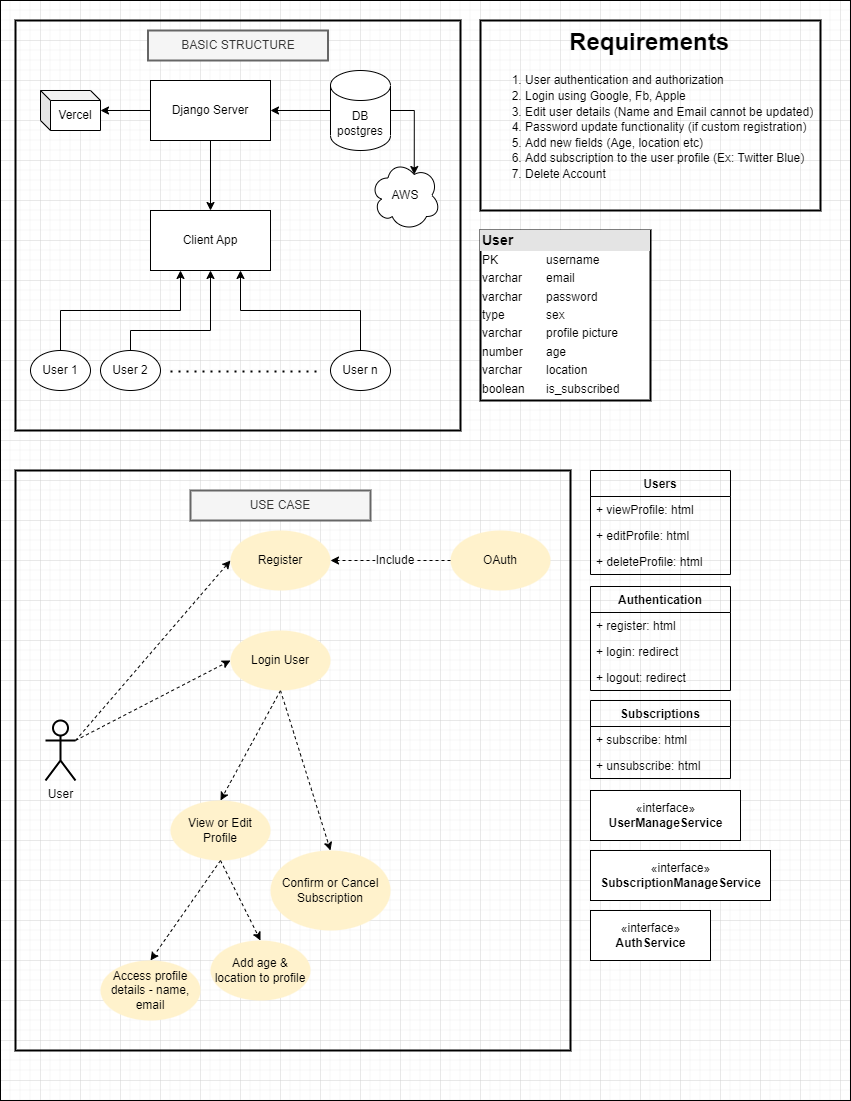

The diagram above was exported from draw.io. Its source (the exported page's mxGraphModel, read from the mxfile embedded in the PNG):
<mxGraphModel dx="1434" dy="707" grid="1" gridSize="10" guides="1" tooltips="1" connect="1" arrows="1" fold="1" page="1" pageScale="1" pageWidth="850" pageHeight="1100" math="0" shadow="0">
  <root>
    <mxCell id="0" />
    <mxCell id="1" parent="0" />
    <mxCell id="x2czj3pqVpvYsHuTd9rh-30" value="" style="rounded=0;whiteSpace=wrap;html=1;fillColor=none;strokeWidth=1;" parent="1" vertex="1">
      <mxGeometry width="850" height="1100" as="geometry" />
    </mxCell>
    <mxCell id="384ek-i01BZAPKocsQSI-40" value="" style="rounded=0;whiteSpace=wrap;html=1;strokeColor=default;strokeWidth=2;fillColor=none;" parent="1" vertex="1">
      <mxGeometry x="15" y="470" width="555" height="580" as="geometry" />
    </mxCell>
    <mxCell id="384ek-i01BZAPKocsQSI-25" value="" style="rounded=0;whiteSpace=wrap;html=1;fillColor=none;strokeWidth=2;" parent="1" vertex="1">
      <mxGeometry x="15" y="20" width="445" height="410" as="geometry" />
    </mxCell>
    <mxCell id="384ek-i01BZAPKocsQSI-1" value="Client App" style="rounded=0;whiteSpace=wrap;html=1;" parent="1" vertex="1">
      <mxGeometry x="150" y="210" width="120" height="60" as="geometry" />
    </mxCell>
    <mxCell id="384ek-i01BZAPKocsQSI-11" style="edgeStyle=orthogonalEdgeStyle;rounded=0;orthogonalLoop=1;jettySize=auto;html=1;exitX=0.5;exitY=1;exitDx=0;exitDy=0;entryX=0.5;entryY=0;entryDx=0;entryDy=0;" parent="1" source="384ek-i01BZAPKocsQSI-2" target="384ek-i01BZAPKocsQSI-1" edge="1">
      <mxGeometry relative="1" as="geometry" />
    </mxCell>
    <mxCell id="8nvedQ9eXi3GSInUtZX6-5" style="edgeStyle=orthogonalEdgeStyle;rounded=0;orthogonalLoop=1;jettySize=auto;html=1;exitX=0;exitY=0.5;exitDx=0;exitDy=0;" parent="1" source="384ek-i01BZAPKocsQSI-2" target="8nvedQ9eXi3GSInUtZX6-3" edge="1">
      <mxGeometry relative="1" as="geometry" />
    </mxCell>
    <mxCell id="384ek-i01BZAPKocsQSI-2" value="Django Server" style="rounded=0;whiteSpace=wrap;html=1;" parent="1" vertex="1">
      <mxGeometry x="150" y="80" width="120" height="60" as="geometry" />
    </mxCell>
    <mxCell id="384ek-i01BZAPKocsQSI-5" style="edgeStyle=orthogonalEdgeStyle;rounded=0;orthogonalLoop=1;jettySize=auto;html=1;exitX=0;exitY=0.5;exitDx=0;exitDy=0;exitPerimeter=0;entryX=1;entryY=0.5;entryDx=0;entryDy=0;" parent="1" source="384ek-i01BZAPKocsQSI-3" target="384ek-i01BZAPKocsQSI-2" edge="1">
      <mxGeometry relative="1" as="geometry">
        <mxPoint x="280" y="110" as="targetPoint" />
      </mxGeometry>
    </mxCell>
    <mxCell id="384ek-i01BZAPKocsQSI-3" value="DB&lt;br&gt;postgres" style="shape=cylinder3;whiteSpace=wrap;html=1;boundedLbl=1;backgroundOutline=1;size=15;" parent="1" vertex="1">
      <mxGeometry x="330" y="70" width="60" height="80" as="geometry" />
    </mxCell>
    <mxCell id="384ek-i01BZAPKocsQSI-16" style="edgeStyle=orthogonalEdgeStyle;rounded=0;orthogonalLoop=1;jettySize=auto;html=1;exitX=0.5;exitY=0;exitDx=0;exitDy=0;entryX=0.25;entryY=1;entryDx=0;entryDy=0;" parent="1" source="384ek-i01BZAPKocsQSI-12" target="384ek-i01BZAPKocsQSI-1" edge="1">
      <mxGeometry relative="1" as="geometry" />
    </mxCell>
    <mxCell id="384ek-i01BZAPKocsQSI-12" value="User 1" style="ellipse;whiteSpace=wrap;html=1;" parent="1" vertex="1">
      <mxGeometry x="30" y="350" width="60" height="40" as="geometry" />
    </mxCell>
    <mxCell id="384ek-i01BZAPKocsQSI-17" style="edgeStyle=orthogonalEdgeStyle;rounded=0;orthogonalLoop=1;jettySize=auto;html=1;exitX=0.5;exitY=0;exitDx=0;exitDy=0;entryX=0.5;entryY=1;entryDx=0;entryDy=0;" parent="1" source="384ek-i01BZAPKocsQSI-14" target="384ek-i01BZAPKocsQSI-1" edge="1">
      <mxGeometry relative="1" as="geometry">
        <Array as="points">
          <mxPoint x="130" y="330" />
          <mxPoint x="210" y="330" />
        </Array>
      </mxGeometry>
    </mxCell>
    <mxCell id="384ek-i01BZAPKocsQSI-14" value="User 2" style="ellipse;whiteSpace=wrap;html=1;" parent="1" vertex="1">
      <mxGeometry x="100" y="350" width="60" height="40" as="geometry" />
    </mxCell>
    <mxCell id="384ek-i01BZAPKocsQSI-18" style="edgeStyle=orthogonalEdgeStyle;rounded=0;orthogonalLoop=1;jettySize=auto;html=1;exitX=0.5;exitY=0;exitDx=0;exitDy=0;entryX=0.75;entryY=1;entryDx=0;entryDy=0;" parent="1" source="384ek-i01BZAPKocsQSI-15" target="384ek-i01BZAPKocsQSI-1" edge="1">
      <mxGeometry relative="1" as="geometry" />
    </mxCell>
    <mxCell id="384ek-i01BZAPKocsQSI-15" value="User n" style="ellipse;whiteSpace=wrap;html=1;" parent="1" vertex="1">
      <mxGeometry x="330" y="350" width="60" height="40" as="geometry" />
    </mxCell>
    <mxCell id="384ek-i01BZAPKocsQSI-20" value="" style="endArrow=none;dashed=1;html=1;dashPattern=1 3;strokeWidth=2;rounded=0;" parent="1" edge="1">
      <mxGeometry width="50" height="50" relative="1" as="geometry">
        <mxPoint x="170" y="371" as="sourcePoint" />
        <mxPoint x="320" y="371" as="targetPoint" />
      </mxGeometry>
    </mxCell>
    <mxCell id="384ek-i01BZAPKocsQSI-26" value="BASIC STRUCTURE" style="text;html=1;align=center;verticalAlign=middle;whiteSpace=wrap;rounded=0;strokeWidth=2;fillColor=#f5f5f5;fontColor=#333333;strokeColor=#666666;" parent="1" vertex="1">
      <mxGeometry x="147.5" y="30" width="180" height="30" as="geometry" />
    </mxCell>
    <mxCell id="384ek-i01BZAPKocsQSI-29" style="rounded=0;orthogonalLoop=1;jettySize=auto;html=1;exitX=1;exitY=0.3333333333333333;exitDx=0;exitDy=0;exitPerimeter=0;entryX=0;entryY=0.5;entryDx=0;entryDy=0;dashed=1;" parent="1" source="384ek-i01BZAPKocsQSI-27" target="384ek-i01BZAPKocsQSI-28" edge="1">
      <mxGeometry relative="1" as="geometry" />
    </mxCell>
    <mxCell id="384ek-i01BZAPKocsQSI-45" style="edgeStyle=none;rounded=0;orthogonalLoop=1;jettySize=auto;html=1;exitX=1;exitY=0.3333333333333333;exitDx=0;exitDy=0;exitPerimeter=0;entryX=0;entryY=0.5;entryDx=0;entryDy=0;dashed=1;" parent="1" source="384ek-i01BZAPKocsQSI-27" target="384ek-i01BZAPKocsQSI-43" edge="1">
      <mxGeometry relative="1" as="geometry" />
    </mxCell>
    <mxCell id="384ek-i01BZAPKocsQSI-27" value="User" style="shape=umlActor;verticalLabelPosition=bottom;verticalAlign=top;html=1;outlineConnect=0;rounded=0;strokeColor=default;strokeWidth=2;fillColor=none;" parent="1" vertex="1">
      <mxGeometry x="45" y="720" width="30" height="60" as="geometry" />
    </mxCell>
    <mxCell id="384ek-i01BZAPKocsQSI-37" style="edgeStyle=none;rounded=0;orthogonalLoop=1;jettySize=auto;html=1;exitX=0.5;exitY=1;exitDx=0;exitDy=0;entryX=0.5;entryY=0;entryDx=0;entryDy=0;dashed=1;" parent="1" source="384ek-i01BZAPKocsQSI-43" target="384ek-i01BZAPKocsQSI-36" edge="1">
      <mxGeometry relative="1" as="geometry" />
    </mxCell>
    <mxCell id="384ek-i01BZAPKocsQSI-39" style="edgeStyle=none;rounded=0;orthogonalLoop=1;jettySize=auto;html=1;exitX=0.5;exitY=1;exitDx=0;exitDy=0;entryX=0.5;entryY=0;entryDx=0;entryDy=0;dashed=1;" parent="1" source="384ek-i01BZAPKocsQSI-43" target="384ek-i01BZAPKocsQSI-38" edge="1">
      <mxGeometry relative="1" as="geometry" />
    </mxCell>
    <mxCell id="384ek-i01BZAPKocsQSI-28" value="Register" style="ellipse;whiteSpace=wrap;html=1;rounded=0;strokeColor=none;strokeWidth=2;fillColor=#fff2cc;" parent="1" vertex="1">
      <mxGeometry x="230" y="530" width="100" height="60" as="geometry" />
    </mxCell>
    <mxCell id="384ek-i01BZAPKocsQSI-33" style="rounded=0;orthogonalLoop=1;jettySize=auto;html=1;exitX=0;exitY=0.5;exitDx=0;exitDy=0;entryX=1;entryY=0.5;entryDx=0;entryDy=0;dashed=1;startArrow=none;" parent="1" source="384ek-i01BZAPKocsQSI-34" target="384ek-i01BZAPKocsQSI-28" edge="1">
      <mxGeometry relative="1" as="geometry" />
    </mxCell>
    <mxCell id="384ek-i01BZAPKocsQSI-32" value="OAuth" style="ellipse;whiteSpace=wrap;html=1;rounded=0;strokeColor=none;strokeWidth=2;fillColor=#fff2cc;" parent="1" vertex="1">
      <mxGeometry x="450" y="530" width="100" height="60" as="geometry" />
    </mxCell>
    <mxCell id="384ek-i01BZAPKocsQSI-35" value="" style="rounded=0;orthogonalLoop=1;jettySize=auto;html=1;exitX=0;exitY=0.5;exitDx=0;exitDy=0;entryX=1;entryY=0.5;entryDx=0;entryDy=0;dashed=1;endArrow=none;" parent="1" source="384ek-i01BZAPKocsQSI-32" target="384ek-i01BZAPKocsQSI-34" edge="1">
      <mxGeometry relative="1" as="geometry">
        <mxPoint x="460" y="560" as="sourcePoint" />
        <mxPoint x="330" y="560" as="targetPoint" />
      </mxGeometry>
    </mxCell>
    <mxCell id="384ek-i01BZAPKocsQSI-34" value="Include" style="text;html=1;strokeColor=none;fillColor=default;align=center;verticalAlign=middle;whiteSpace=wrap;rounded=0;strokeWidth=2;" parent="1" vertex="1">
      <mxGeometry x="375" y="550" width="40" height="20" as="geometry" />
    </mxCell>
    <mxCell id="384ek-i01BZAPKocsQSI-36" value="Confirm or Cancel Subscription" style="ellipse;whiteSpace=wrap;html=1;rounded=0;strokeColor=none;strokeWidth=2;fillColor=#fff2cc;" parent="1" vertex="1">
      <mxGeometry x="270" y="850" width="120" height="80" as="geometry" />
    </mxCell>
    <mxCell id="384ek-i01BZAPKocsQSI-52" style="edgeStyle=none;rounded=0;orthogonalLoop=1;jettySize=auto;html=1;exitX=0.5;exitY=1;exitDx=0;exitDy=0;entryX=0.5;entryY=0;entryDx=0;entryDy=0;dashed=1;" parent="1" source="384ek-i01BZAPKocsQSI-38" target="384ek-i01BZAPKocsQSI-50" edge="1">
      <mxGeometry relative="1" as="geometry" />
    </mxCell>
    <mxCell id="384ek-i01BZAPKocsQSI-38" value="View or Edit Profile" style="ellipse;whiteSpace=wrap;html=1;rounded=0;strokeColor=none;strokeWidth=2;fillColor=#fff2cc;" parent="1" vertex="1">
      <mxGeometry x="170" y="800" width="100" height="60" as="geometry" />
    </mxCell>
    <mxCell id="384ek-i01BZAPKocsQSI-41" value="USE CASE" style="text;html=1;align=center;verticalAlign=middle;whiteSpace=wrap;rounded=0;strokeWidth=2;fillColor=#f5f5f5;fontColor=#333333;strokeColor=#666666;" parent="1" vertex="1">
      <mxGeometry x="190" y="490" width="180" height="30" as="geometry" />
    </mxCell>
    <mxCell id="384ek-i01BZAPKocsQSI-43" value="Login User" style="ellipse;whiteSpace=wrap;html=1;rounded=0;strokeColor=none;strokeWidth=2;fillColor=#fff2cc;" parent="1" vertex="1">
      <mxGeometry x="230" y="630" width="100" height="60" as="geometry" />
    </mxCell>
    <mxCell id="384ek-i01BZAPKocsQSI-47" style="edgeStyle=none;rounded=0;orthogonalLoop=1;jettySize=auto;html=1;exitX=0.5;exitY=1;exitDx=0;exitDy=0;entryX=0.5;entryY=0;entryDx=0;entryDy=0;dashed=1;" parent="1" source="384ek-i01BZAPKocsQSI-38" target="384ek-i01BZAPKocsQSI-46" edge="1">
      <mxGeometry relative="1" as="geometry" />
    </mxCell>
    <mxCell id="384ek-i01BZAPKocsQSI-46" value="Add age &amp;amp; location to profile" style="ellipse;whiteSpace=wrap;html=1;rounded=0;strokeColor=none;strokeWidth=2;fillColor=#fff2cc;" parent="1" vertex="1">
      <mxGeometry x="210" y="940" width="100" height="60" as="geometry" />
    </mxCell>
    <mxCell id="384ek-i01BZAPKocsQSI-50" value="Access profile details - name, email" style="ellipse;whiteSpace=wrap;html=1;rounded=0;strokeColor=none;strokeWidth=2;fillColor=#fff2cc;" parent="1" vertex="1">
      <mxGeometry x="100" y="960" width="100" height="60" as="geometry" />
    </mxCell>
    <mxCell id="384ek-i01BZAPKocsQSI-51" style="edgeStyle=none;rounded=0;orthogonalLoop=1;jettySize=auto;html=1;exitX=0.5;exitY=0;exitDx=0;exitDy=0;dashed=1;" parent="1" source="384ek-i01BZAPKocsQSI-50" target="384ek-i01BZAPKocsQSI-50" edge="1">
      <mxGeometry relative="1" as="geometry" />
    </mxCell>
    <mxCell id="8nvedQ9eXi3GSInUtZX6-2" style="edgeStyle=orthogonalEdgeStyle;rounded=0;orthogonalLoop=1;jettySize=auto;html=1;exitX=1;exitY=0.5;exitDx=0;exitDy=0;exitPerimeter=0;entryX=0.625;entryY=0.2;entryDx=0;entryDy=0;entryPerimeter=0;" parent="1" source="384ek-i01BZAPKocsQSI-3" target="8nvedQ9eXi3GSInUtZX6-1" edge="1">
      <mxGeometry relative="1" as="geometry" />
    </mxCell>
    <mxCell id="8nvedQ9eXi3GSInUtZX6-1" value="AWS" style="ellipse;shape=cloud;whiteSpace=wrap;html=1;" parent="1" vertex="1">
      <mxGeometry x="370" y="160" width="70" height="70" as="geometry" />
    </mxCell>
    <mxCell id="8nvedQ9eXi3GSInUtZX6-3" value="Vercel" style="shape=cube;whiteSpace=wrap;html=1;boundedLbl=1;backgroundOutline=1;darkOpacity=0.05;darkOpacity2=0.1;size=10;" parent="1" vertex="1">
      <mxGeometry x="40" y="90" width="60" height="40" as="geometry" />
    </mxCell>
    <mxCell id="8nvedQ9eXi3GSInUtZX6-6" value="&lt;h1 style=&quot;text-align: center; line-height: 130%;&quot;&gt;Requirements&lt;/h1&gt;&lt;p style=&quot;line-height: 130%;&quot;&gt;&lt;/p&gt;&lt;ol style=&quot;line-height: 130%;&quot;&gt;&lt;li style=&quot;&quot;&gt;User authentication and authorization&lt;/li&gt;&lt;li style=&quot;&quot;&gt;Login using Google, Fb, Apple&lt;/li&gt;&lt;li style=&quot;&quot;&gt;Edit user details (Name and Email cannot be updated)&lt;/li&gt;&lt;li style=&quot;&quot;&gt;Password update functionality (if custom registration)&lt;/li&gt;&lt;li style=&quot;&quot;&gt;Add new fields (Age, location etc)&lt;/li&gt;&lt;li style=&quot;&quot;&gt;Add subscription to the user profile (Ex: Twitter Blue)&lt;/li&gt;&lt;li style=&quot;&quot;&gt;Delete Account&lt;/li&gt;&lt;/ol&gt;&lt;p&gt;&lt;/p&gt;" style="text;html=1;strokeColor=default;fillColor=none;spacing=5;spacingTop=-20;whiteSpace=wrap;overflow=hidden;rounded=0;strokeWidth=2;" parent="1" vertex="1">
      <mxGeometry x="480" y="20" width="340" height="190" as="geometry" />
    </mxCell>
    <object label="&lt;div style=&quot;box-sizing:border-box;width:100%;background:#e4e4e4;padding:2px;&quot;&gt;&lt;font style=&quot;font-size: 14px;&quot;&gt;&lt;b&gt;User&lt;/b&gt;&lt;/font&gt;&lt;/div&gt;&lt;table style=&quot;width:100%;font-size:1em;&quot; cellpadding=&quot;2&quot; cellspacing=&quot;0&quot;&gt;&lt;tbody&gt;&lt;tr&gt;&lt;td&gt;PK&lt;/td&gt;&lt;td&gt;username&lt;/td&gt;&lt;/tr&gt;&lt;tr&gt;&lt;td&gt;varchar&lt;br&gt;&lt;/td&gt;&lt;td&gt;email&lt;/td&gt;&lt;/tr&gt;&lt;tr&gt;&lt;td&gt;varchar&lt;/td&gt;&lt;td&gt;password&lt;/td&gt;&lt;/tr&gt;&lt;tr&gt;&lt;td&gt;type&lt;/td&gt;&lt;td&gt;sex&lt;/td&gt;&lt;/tr&gt;&lt;tr&gt;&lt;td&gt;varchar&lt;/td&gt;&lt;td&gt;profile picture&lt;/td&gt;&lt;/tr&gt;&lt;tr&gt;&lt;td&gt;number&lt;span style=&quot;&quot;&gt;&#09;&lt;/span&gt;&lt;/td&gt;&lt;td&gt;age&lt;/td&gt;&lt;/tr&gt;&lt;tr&gt;&lt;td&gt;varchar&lt;/td&gt;&lt;td&gt;location&lt;br&gt;&lt;/td&gt;&lt;/tr&gt;&lt;tr&gt;&lt;td&gt;boolean&lt;/td&gt;&lt;td&gt;is_subscribed&lt;/td&gt;&lt;/tr&gt;&lt;/tbody&gt;&lt;/table&gt;" password="" id="8nvedQ9eXi3GSInUtZX6-11">
      <mxCell style="verticalAlign=top;align=left;overflow=fill;html=1;strokeColor=default;strokeWidth=2;perimeterSpacing=0;" parent="1" vertex="1">
        <mxGeometry x="480" y="230" width="170" height="170" as="geometry" />
      </mxCell>
    </object>
    <mxCell id="x2czj3pqVpvYsHuTd9rh-1" value="Users" style="swimlane;fontStyle=1;childLayout=stackLayout;horizontal=1;startSize=26;fillColor=none;horizontalStack=0;resizeParent=1;resizeParentMax=0;resizeLast=0;collapsible=1;marginBottom=0;" parent="1" vertex="1">
      <mxGeometry x="590" y="470" width="140" height="104" as="geometry">
        <mxRectangle x="590" y="470" width="80" height="30" as="alternateBounds" />
      </mxGeometry>
    </mxCell>
    <mxCell id="x2czj3pqVpvYsHuTd9rh-2" value="+ viewProfile: html" style="text;strokeColor=none;fillColor=none;align=left;verticalAlign=top;spacingLeft=4;spacingRight=4;overflow=hidden;rotatable=0;points=[[0,0.5],[1,0.5]];portConstraint=eastwest;" parent="x2czj3pqVpvYsHuTd9rh-1" vertex="1">
      <mxGeometry y="26" width="140" height="26" as="geometry" />
    </mxCell>
    <mxCell id="x2czj3pqVpvYsHuTd9rh-17" value="+ editProfile: html" style="text;strokeColor=none;fillColor=none;align=left;verticalAlign=top;spacingLeft=4;spacingRight=4;overflow=hidden;rotatable=0;points=[[0,0.5],[1,0.5]];portConstraint=eastwest;" parent="x2czj3pqVpvYsHuTd9rh-1" vertex="1">
      <mxGeometry y="52" width="140" height="26" as="geometry" />
    </mxCell>
    <mxCell id="UIn3SZpyv8KYPcrK0tOg-1" value="+ deleteProfile: html" style="text;strokeColor=none;fillColor=none;align=left;verticalAlign=top;spacingLeft=4;spacingRight=4;overflow=hidden;rotatable=0;points=[[0,0.5],[1,0.5]];portConstraint=eastwest;" vertex="1" parent="x2czj3pqVpvYsHuTd9rh-1">
      <mxGeometry y="78" width="140" height="26" as="geometry" />
    </mxCell>
    <mxCell id="x2czj3pqVpvYsHuTd9rh-5" value="Authentication" style="swimlane;fontStyle=1;childLayout=stackLayout;horizontal=1;startSize=26;fillColor=none;horizontalStack=0;resizeParent=1;resizeParentMax=0;resizeLast=0;collapsible=1;marginBottom=0;" parent="1" vertex="1">
      <mxGeometry x="590" y="586" width="140" height="104" as="geometry">
        <mxRectangle x="590" y="568" width="70" height="30" as="alternateBounds" />
      </mxGeometry>
    </mxCell>
    <mxCell id="x2czj3pqVpvYsHuTd9rh-6" value="+ register: html" style="text;strokeColor=none;fillColor=none;align=left;verticalAlign=top;spacingLeft=4;spacingRight=4;overflow=hidden;rotatable=0;points=[[0,0.5],[1,0.5]];portConstraint=eastwest;rounded=0;" parent="x2czj3pqVpvYsHuTd9rh-5" vertex="1">
      <mxGeometry y="26" width="140" height="26" as="geometry" />
    </mxCell>
    <mxCell id="x2czj3pqVpvYsHuTd9rh-7" value="+ login: redirect" style="text;strokeColor=none;fillColor=none;align=left;verticalAlign=top;spacingLeft=4;spacingRight=4;overflow=hidden;rotatable=0;points=[[0,0.5],[1,0.5]];portConstraint=eastwest;rounded=0;" parent="x2czj3pqVpvYsHuTd9rh-5" vertex="1">
      <mxGeometry y="52" width="140" height="26" as="geometry" />
    </mxCell>
    <mxCell id="x2czj3pqVpvYsHuTd9rh-8" value="+ logout: redirect" style="text;strokeColor=none;fillColor=none;align=left;verticalAlign=top;spacingLeft=4;spacingRight=4;overflow=hidden;rotatable=0;points=[[0,0.5],[1,0.5]];portConstraint=eastwest;rounded=0;" parent="x2czj3pqVpvYsHuTd9rh-5" vertex="1">
      <mxGeometry y="78" width="140" height="26" as="geometry" />
    </mxCell>
    <mxCell id="x2czj3pqVpvYsHuTd9rh-10" value="Subscriptions" style="swimlane;fontStyle=1;childLayout=stackLayout;horizontal=1;startSize=26;fillColor=none;horizontalStack=0;resizeParent=1;resizeParentMax=0;resizeLast=0;collapsible=1;marginBottom=0;" parent="1" vertex="1">
      <mxGeometry x="590" y="700" width="140" height="78" as="geometry" />
    </mxCell>
    <mxCell id="x2czj3pqVpvYsHuTd9rh-11" value="+ subscribe: html" style="text;strokeColor=none;fillColor=none;align=left;verticalAlign=top;spacingLeft=4;spacingRight=4;overflow=hidden;rotatable=0;points=[[0,0.5],[1,0.5]];portConstraint=eastwest;" parent="x2czj3pqVpvYsHuTd9rh-10" vertex="1">
      <mxGeometry y="26" width="140" height="26" as="geometry" />
    </mxCell>
    <mxCell id="x2czj3pqVpvYsHuTd9rh-12" value="+ unsubscribe: html" style="text;strokeColor=none;fillColor=none;align=left;verticalAlign=top;spacingLeft=4;spacingRight=4;overflow=hidden;rotatable=0;points=[[0,0.5],[1,0.5]];portConstraint=eastwest;" parent="x2czj3pqVpvYsHuTd9rh-10" vertex="1">
      <mxGeometry y="52" width="140" height="26" as="geometry" />
    </mxCell>
    <mxCell id="x2czj3pqVpvYsHuTd9rh-18" value="«interface»&lt;br&gt;&lt;b&gt;UserManageService&lt;/b&gt;" style="html=1;rounded=0;" parent="1" vertex="1">
      <mxGeometry x="590" y="790" width="150" height="50" as="geometry" />
    </mxCell>
    <mxCell id="x2czj3pqVpvYsHuTd9rh-19" value="«interface»&lt;br&gt;&lt;b&gt;SubscriptionManageService&lt;/b&gt;" style="html=1;rounded=0;" parent="1" vertex="1">
      <mxGeometry x="590" y="850" width="180" height="50" as="geometry" />
    </mxCell>
    <mxCell id="x2czj3pqVpvYsHuTd9rh-28" value="«interface»&lt;br&gt;&lt;b&gt;AuthService&lt;/b&gt;" style="html=1;rounded=0;" parent="1" vertex="1">
      <mxGeometry x="590" y="910" width="120" height="50" as="geometry" />
    </mxCell>
  </root>
</mxGraphModel>